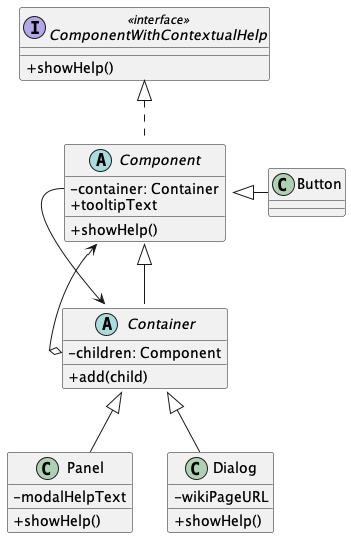

The diagram above was rendered by PlantUML. Its source (embedded in the PNG):
@startuml Chain of Responsibility Structure
skinparam ClassAttributeIconSize 0

interface ComponentWithContextualHelp <<interface>> {
  + showHelp()
}

abstract class Component implements ComponentWithContextualHelp {
  - container: Container
  + tooltipText
  + showHelp()
}

abstract Container extends Component {
  - children: Component
  + add(child)
}

class Panel extends Container {
  - modalHelpText
  + showHelp()
}

class Dialog extends Container {
  - wikiPageURL
  + showHelp()
}

class Button

Component <|- Button

Component::container --> Container
Container::children o--> Component


@enduml